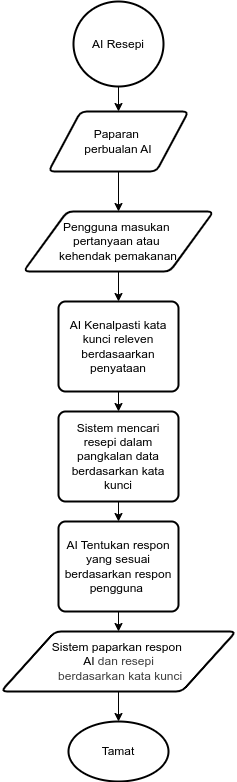

The diagram above was exported from draw.io. Its source (the exported page's mxGraphModel, read from the mxfile embedded in the PNG):
<mxGraphModel dx="1312" dy="783" grid="1" gridSize="10" guides="1" tooltips="1" connect="1" arrows="1" fold="1" page="1" pageScale="1" pageWidth="850" pageHeight="1100" math="0" shadow="0">
  <root>
    <mxCell id="0" />
    <mxCell id="1" parent="0" />
    <mxCell id="2" style="edgeStyle=none;html=1;exitX=0.5;exitY=1;exitDx=0;exitDy=0;exitPerimeter=0;entryX=0.5;entryY=0;entryDx=0;entryDy=0;" edge="1" parent="1" source="3" target="5">
      <mxGeometry relative="1" as="geometry" />
    </mxCell>
    <mxCell id="3" value="AI Resepi" style="strokeWidth=2;html=1;shape=mxgraph.flowchart.start_2;whiteSpace=wrap;" vertex="1" parent="1">
      <mxGeometry x="335" y="150" width="90" height="85" as="geometry" />
    </mxCell>
    <mxCell id="4" style="edgeStyle=none;html=1;exitX=0.5;exitY=1;exitDx=0;exitDy=0;" edge="1" parent="1" source="5" target="7">
      <mxGeometry relative="1" as="geometry" />
    </mxCell>
    <mxCell id="5" value="Paparan&amp;nbsp;&lt;div&gt;perbualan AI&lt;/div&gt;" style="shape=parallelogram;html=1;strokeWidth=2;perimeter=parallelogramPerimeter;whiteSpace=wrap;rounded=1;arcSize=12;size=0.23;" vertex="1" parent="1">
      <mxGeometry x="310" y="260" width="140" height="60" as="geometry" />
    </mxCell>
    <mxCell id="6" style="edgeStyle=none;html=1;exitX=0.5;exitY=1;exitDx=0;exitDy=0;entryX=0.5;entryY=0;entryDx=0;entryDy=0;" edge="1" parent="1" source="7" target="9">
      <mxGeometry relative="1" as="geometry" />
    </mxCell>
    <mxCell id="7" value="Pengguna masukan&amp;nbsp;&lt;div&gt;pertanyaan atau&amp;nbsp;&lt;/div&gt;&lt;div&gt;kehendak pemakanan&lt;/div&gt;" style="shape=parallelogram;html=1;strokeWidth=2;perimeter=parallelogramPerimeter;whiteSpace=wrap;rounded=1;arcSize=12;size=0.23;" vertex="1" parent="1">
      <mxGeometry x="285" y="360" width="190" height="60" as="geometry" />
    </mxCell>
    <mxCell id="8" style="edgeStyle=none;html=1;exitX=0.5;exitY=1;exitDx=0;exitDy=0;entryX=0.5;entryY=0;entryDx=0;entryDy=0;" edge="1" parent="1" source="9" target="11">
      <mxGeometry relative="1" as="geometry" />
    </mxCell>
    <mxCell id="9" value="AI Kenalpasti kata kunci releven berdasaarkan penyataan" style="rounded=1;whiteSpace=wrap;html=1;absoluteArcSize=1;arcSize=14;strokeWidth=2;" vertex="1" parent="1">
      <mxGeometry x="320" y="450" width="120" height="90" as="geometry" />
    </mxCell>
    <mxCell id="10" style="edgeStyle=none;html=1;exitX=0.5;exitY=1;exitDx=0;exitDy=0;entryX=0.5;entryY=0;entryDx=0;entryDy=0;" edge="1" parent="1" source="11" target="13">
      <mxGeometry relative="1" as="geometry" />
    </mxCell>
    <mxCell id="11" value="Sistem mencari resepi dalam pangkalan data berdasarkan kata kunci" style="rounded=1;whiteSpace=wrap;html=1;absoluteArcSize=1;arcSize=14;strokeWidth=2;" vertex="1" parent="1">
      <mxGeometry x="320" y="560" width="120" height="90" as="geometry" />
    </mxCell>
    <mxCell id="12" style="edgeStyle=none;html=1;exitX=0.5;exitY=1;exitDx=0;exitDy=0;entryX=0.5;entryY=0;entryDx=0;entryDy=0;" edge="1" parent="1" source="13" target="15">
      <mxGeometry relative="1" as="geometry" />
    </mxCell>
    <mxCell id="13" value="AI Tentukan respon yang sesuai berdasarkan respon pengguna&amp;nbsp;" style="rounded=1;whiteSpace=wrap;html=1;absoluteArcSize=1;arcSize=14;strokeWidth=2;" vertex="1" parent="1">
      <mxGeometry x="320" y="670" width="120" height="90" as="geometry" />
    </mxCell>
    <mxCell id="14" style="edgeStyle=none;html=1;exitX=0.5;exitY=1;exitDx=0;exitDy=0;" edge="1" parent="1" source="15" target="16">
      <mxGeometry relative="1" as="geometry" />
    </mxCell>
    <mxCell id="15" value="Sistem paparkan respon&amp;nbsp;&lt;div&gt;AI&amp;nbsp;&lt;span style=&quot;color: rgb(63, 63, 63); background-color: transparent;&quot;&gt;dan resepi&lt;/span&gt;&lt;/div&gt;&lt;div&gt;&lt;span style=&quot;color: rgb(63, 63, 63); background-color: transparent;&quot;&gt;&amp;nbsp;berdasarkan&amp;nbsp;&lt;/span&gt;&lt;span style=&quot;color: rgb(63, 63, 63); background-color: transparent;&quot;&gt;kata kunci&lt;/span&gt;&lt;/div&gt;" style="shape=parallelogram;html=1;strokeWidth=2;perimeter=parallelogramPerimeter;whiteSpace=wrap;rounded=1;arcSize=12;size=0.23;" vertex="1" parent="1">
      <mxGeometry x="262.5" y="780" width="235" height="60" as="geometry" />
    </mxCell>
    <mxCell id="16" value="Tamat" style="strokeWidth=2;html=1;shape=mxgraph.flowchart.start_1;whiteSpace=wrap;" vertex="1" parent="1">
      <mxGeometry x="330" y="870" width="100" height="60" as="geometry" />
    </mxCell>
  </root>
</mxGraphModel>